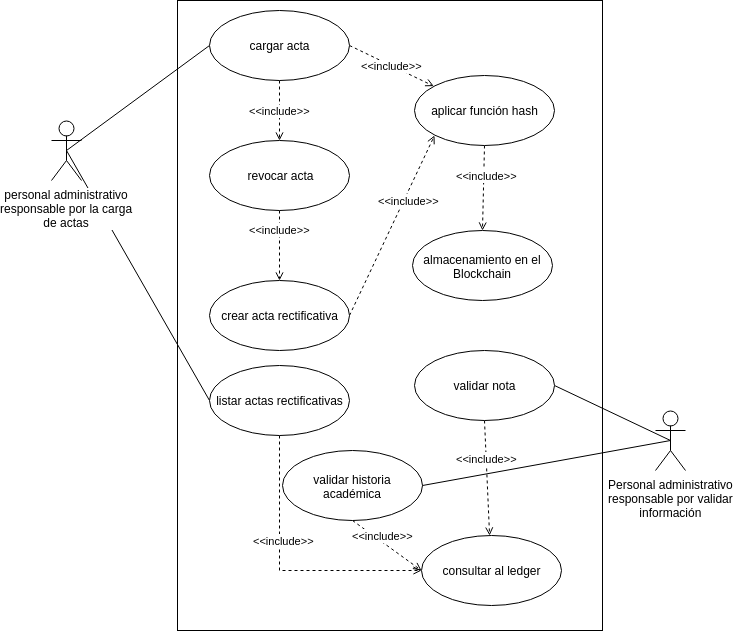

The diagram above was exported from draw.io. Its source (the exported page's mxGraphModel, read from the mxfile embedded in the PNG):
<mxGraphModel dx="1189" dy="667" grid="1" gridSize="10" guides="1" tooltips="1" connect="1" arrows="1" fold="1" page="1" pageScale="1" pageWidth="850" pageHeight="1100" math="0" shadow="0">
  <root>
    <mxCell id="0" />
    <mxCell id="1" parent="0" />
    <mxCell id="2" value="" style="rounded=0;whiteSpace=wrap;html=1;" vertex="1" parent="1">
      <mxGeometry x="316" y="1190" width="425" height="630" as="geometry" />
    </mxCell>
    <mxCell id="3" style="rounded=0;orthogonalLoop=1;jettySize=auto;html=1;exitX=0.5;exitY=0.5;exitDx=0;exitDy=0;exitPerimeter=0;entryX=0;entryY=0.5;entryDx=0;entryDy=0;endArrow=none;endFill=0;" edge="1" source="5" target="8" parent="1">
      <mxGeometry relative="1" as="geometry" />
    </mxCell>
    <mxCell id="4" style="edgeStyle=none;rounded=0;orthogonalLoop=1;jettySize=auto;html=1;exitX=0.5;exitY=0.5;exitDx=0;exitDy=0;exitPerimeter=0;entryX=0;entryY=0.5;entryDx=0;entryDy=0;startArrow=none;startFill=0;endArrow=none;endFill=0;" edge="1" source="5" target="31" parent="1">
      <mxGeometry relative="1" as="geometry" />
    </mxCell>
    <mxCell id="5" value="personal administrativo&lt;br&gt;responsable por la carga&lt;br&gt;de actas" style="shape=umlActor;verticalLabelPosition=bottom;labelBackgroundColor=#ffffff;verticalAlign=top;html=1;" vertex="1" parent="1">
      <mxGeometry x="190" y="1310" width="30" height="60" as="geometry" />
    </mxCell>
    <mxCell id="6" value="&amp;lt;&amp;lt;include&amp;gt;&amp;gt;" style="edgeStyle=none;rounded=0;orthogonalLoop=1;jettySize=auto;html=1;exitX=1;exitY=0.5;exitDx=0;exitDy=0;endArrow=open;endFill=0;dashed=1;" edge="1" source="8" target="11" parent="1">
      <mxGeometry relative="1" as="geometry" />
    </mxCell>
    <mxCell id="7" value="&amp;lt;&amp;lt;include&amp;gt;&amp;gt;" style="edgeStyle=none;rounded=0;orthogonalLoop=1;jettySize=auto;html=1;exitX=0.5;exitY=1;exitDx=0;exitDy=0;entryX=0.5;entryY=0;entryDx=0;entryDy=0;dashed=1;endArrow=open;endFill=0;" edge="1" source="8" target="15" parent="1">
      <mxGeometry relative="1" as="geometry" />
    </mxCell>
    <mxCell id="8" value="cargar acta" style="ellipse;whiteSpace=wrap;html=1;" vertex="1" parent="1">
      <mxGeometry x="348" y="1200" width="140" height="70" as="geometry" />
    </mxCell>
    <mxCell id="9" style="edgeStyle=none;rounded=0;orthogonalLoop=1;jettySize=auto;html=1;exitX=0.5;exitY=1;exitDx=0;exitDy=0;entryX=0.5;entryY=0;entryDx=0;entryDy=0;dashed=1;endArrow=open;endFill=0;" edge="1" source="11" target="12" parent="1">
      <mxGeometry relative="1" as="geometry" />
    </mxCell>
    <mxCell id="10" value="&lt;span style=&quot;font-size: 11px&quot;&gt;&amp;lt;&amp;lt;include&amp;gt;&amp;gt;&lt;/span&gt;" style="text;html=1;resizable=0;points=[];align=center;verticalAlign=middle;labelBackgroundColor=#ffffff;" vertex="1" connectable="0" parent="9">
      <mxGeometry x="-0.3192" y="3" relative="1" as="geometry">
        <mxPoint as="offset" />
      </mxGeometry>
    </mxCell>
    <mxCell id="11" value="aplicar función hash" style="ellipse;whiteSpace=wrap;html=1;" vertex="1" parent="1">
      <mxGeometry x="552.5" y="1265" width="140" height="70" as="geometry" />
    </mxCell>
    <mxCell id="12" value="almacenamiento en el Blockchain" style="ellipse;whiteSpace=wrap;html=1;" vertex="1" parent="1">
      <mxGeometry x="550.5" y="1420" width="140" height="70" as="geometry" />
    </mxCell>
    <mxCell id="13" style="edgeStyle=none;rounded=0;orthogonalLoop=1;jettySize=auto;html=1;exitX=0.5;exitY=1;exitDx=0;exitDy=0;entryX=0.5;entryY=0;entryDx=0;entryDy=0;dashed=1;endArrow=open;endFill=0;" edge="1" source="15" target="18" parent="1">
      <mxGeometry relative="1" as="geometry" />
    </mxCell>
    <mxCell id="14" value="&lt;span style=&quot;font-size: 11px&quot;&gt;&amp;lt;&amp;lt;include&amp;gt;&amp;gt;&lt;/span&gt;" style="text;html=1;resizable=0;points=[];align=center;verticalAlign=middle;labelBackgroundColor=#ffffff;" vertex="1" connectable="0" parent="13">
      <mxGeometry x="-0.4999" relative="1" as="geometry">
        <mxPoint as="offset" />
      </mxGeometry>
    </mxCell>
    <mxCell id="15" value="revocar acta" style="ellipse;whiteSpace=wrap;html=1;" vertex="1" parent="1">
      <mxGeometry x="348" y="1330" width="140" height="70" as="geometry" />
    </mxCell>
    <mxCell id="16" style="edgeStyle=none;rounded=0;orthogonalLoop=1;jettySize=auto;html=1;exitX=1;exitY=0.5;exitDx=0;exitDy=0;entryX=0;entryY=1;entryDx=0;entryDy=0;dashed=1;endArrow=open;endFill=0;" edge="1" source="18" target="11" parent="1">
      <mxGeometry relative="1" as="geometry" />
    </mxCell>
    <mxCell id="17" value="&lt;span style=&quot;font-size: 11px&quot;&gt;&amp;lt;&amp;lt;include&amp;gt;&amp;gt;&lt;/span&gt;" style="text;html=1;resizable=0;points=[];align=center;verticalAlign=middle;labelBackgroundColor=#ffffff;" vertex="1" connectable="0" parent="16">
      <mxGeometry x="0.3085" y="-4" relative="1" as="geometry">
        <mxPoint as="offset" />
      </mxGeometry>
    </mxCell>
    <mxCell id="18" value="crear acta rectificativa" style="ellipse;whiteSpace=wrap;html=1;" vertex="1" parent="1">
      <mxGeometry x="348" y="1470" width="140" height="70" as="geometry" />
    </mxCell>
    <mxCell id="19" style="edgeStyle=none;rounded=0;orthogonalLoop=1;jettySize=auto;html=1;exitX=1;exitY=0.5;exitDx=0;exitDy=0;entryX=0.5;entryY=0.5;entryDx=0;entryDy=0;entryPerimeter=0;endArrow=none;endFill=0;" edge="1" source="22" target="28" parent="1">
      <mxGeometry relative="1" as="geometry" />
    </mxCell>
    <mxCell id="20" style="edgeStyle=none;rounded=0;orthogonalLoop=1;jettySize=auto;html=1;exitX=0.5;exitY=1;exitDx=0;exitDy=0;dashed=1;startArrow=none;startFill=0;endArrow=open;endFill=0;" edge="1" source="22" target="26" parent="1">
      <mxGeometry relative="1" as="geometry" />
    </mxCell>
    <mxCell id="21" value="&lt;span style=&quot;font-size: 11px&quot;&gt;&amp;lt;&amp;lt;include&amp;gt;&amp;gt;&lt;/span&gt;" style="text;html=1;resizable=0;points=[];align=center;verticalAlign=middle;labelBackgroundColor=#ffffff;" vertex="1" connectable="0" parent="20">
      <mxGeometry x="-0.3313" relative="1" as="geometry">
        <mxPoint as="offset" />
      </mxGeometry>
    </mxCell>
    <mxCell id="22" value="validar nota" style="ellipse;whiteSpace=wrap;html=1;" vertex="1" parent="1">
      <mxGeometry x="552.5" y="1540" width="140" height="70" as="geometry" />
    </mxCell>
    <mxCell id="23" style="edgeStyle=none;rounded=0;orthogonalLoop=1;jettySize=auto;html=1;exitX=0.5;exitY=1;exitDx=0;exitDy=0;entryX=0;entryY=0.5;entryDx=0;entryDy=0;endArrow=open;endFill=0;dashed=1;" edge="1" source="25" target="26" parent="1">
      <mxGeometry relative="1" as="geometry" />
    </mxCell>
    <mxCell id="24" value="&lt;span style=&quot;font-size: 11px&quot;&gt;&amp;lt;&amp;lt;include&amp;gt;&amp;gt;&lt;br&gt;&lt;/span&gt;" style="text;html=1;resizable=0;points=[];align=center;verticalAlign=middle;labelBackgroundColor=#ffffff;" vertex="1" connectable="0" parent="23">
      <mxGeometry x="0.611" y="-3" relative="1" as="geometry">
        <mxPoint x="-24" y="-28" as="offset" />
      </mxGeometry>
    </mxCell>
    <mxCell id="25" value="validar historia académica" style="ellipse;whiteSpace=wrap;html=1;" vertex="1" parent="1">
      <mxGeometry x="420.5" y="1640" width="140" height="70" as="geometry" />
    </mxCell>
    <mxCell id="26" value="consultar al ledger" style="ellipse;whiteSpace=wrap;html=1;" vertex="1" parent="1">
      <mxGeometry x="559.5" y="1725" width="140" height="70" as="geometry" />
    </mxCell>
    <mxCell id="27" style="edgeStyle=none;rounded=0;orthogonalLoop=1;jettySize=auto;html=1;exitX=0.5;exitY=0.5;exitDx=0;exitDy=0;exitPerimeter=0;entryX=1;entryY=0.5;entryDx=0;entryDy=0;endArrow=none;endFill=0;" edge="1" source="28" target="25" parent="1">
      <mxGeometry relative="1" as="geometry" />
    </mxCell>
    <mxCell id="28" value="Personal administrativo&lt;br&gt;responsable por validar&lt;br&gt;información" style="shape=umlActor;verticalLabelPosition=bottom;labelBackgroundColor=#ffffff;verticalAlign=top;html=1;" vertex="1" parent="1">
      <mxGeometry x="794" y="1600" width="30" height="60" as="geometry" />
    </mxCell>
    <mxCell id="29" style="edgeStyle=orthogonalEdgeStyle;rounded=0;orthogonalLoop=1;jettySize=auto;html=1;exitX=0.5;exitY=1;exitDx=0;exitDy=0;entryX=0;entryY=0.5;entryDx=0;entryDy=0;startArrow=none;startFill=0;endArrow=open;endFill=0;dashed=1;" edge="1" source="31" target="26" parent="1">
      <mxGeometry relative="1" as="geometry" />
    </mxCell>
    <mxCell id="30" value="&lt;span style=&quot;font-size: 11px&quot;&gt;&amp;lt;&amp;lt;include&amp;gt;&amp;gt;&lt;/span&gt;" style="text;html=1;resizable=0;points=[];align=center;verticalAlign=middle;labelBackgroundColor=#ffffff;" vertex="1" connectable="0" parent="29">
      <mxGeometry x="-0.2504" y="4" relative="1" as="geometry">
        <mxPoint as="offset" />
      </mxGeometry>
    </mxCell>
    <mxCell id="31" value="listar actas rectificativas" style="ellipse;whiteSpace=wrap;html=1;" vertex="1" parent="1">
      <mxGeometry x="348" y="1555" width="140" height="70" as="geometry" />
    </mxCell>
  </root>
</mxGraphModel>